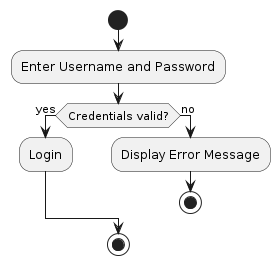

The diagram above was rendered by PlantUML. Its source (embedded in the PNG):
@startuml
|User|
start
:Enter Username and Password;
if (Credentials valid?) then (yes)
  :Login;
else (no)
  :Display Error Message;
  stop
endif
stop
@enduml